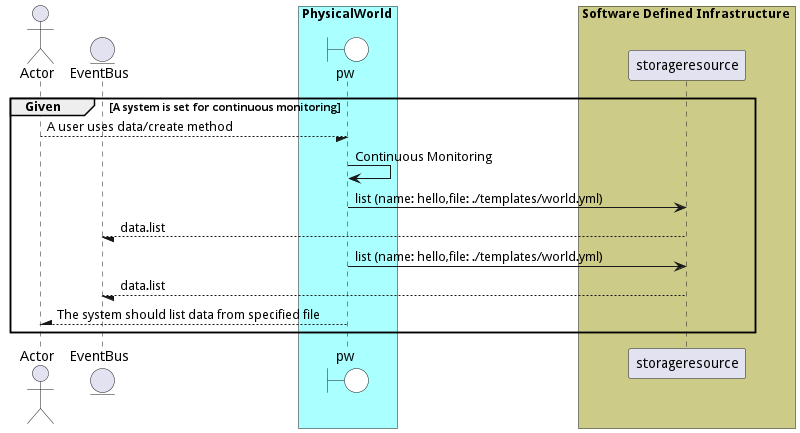

The diagram above was rendered by PlantUML. Its source (embedded in the PNG):
@startuml


actor "Actor"


entity EventBus

box PhysicalWorld #aaffff
    boundary pw #white
end box


box Software Defined Infrastructure #cccc88
            participant storageresource
    end box

group Given [A system is set for continuous monitoring]

"Actor" --/ pw: A user uses data/create method
"pw" -> pw: Continuous Monitoring

    pw -> "storageresource": list (name: hello,file: ./templates/world.yml)

    "storageresource" --/ EventBus: data.list

    pw -> "storageresource": list (name: hello,file: ./templates/world.yml)

    "storageresource" --/ EventBus: data.list



"Actor" /-- pw: The system should list data from specified file


end

@enduml